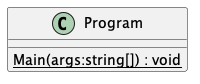

The diagram above was rendered by PlantUML. Its source (embedded in the PNG):
@startuml
class Program {
    {static} Main(args:string[]) : void
}
@enduml